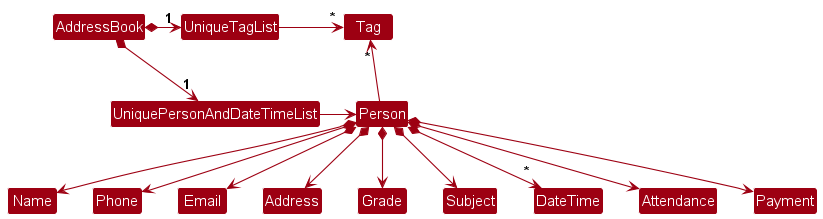

The diagram above was rendered by PlantUML. Its source (embedded in the PNG):
@startuml
!include style.puml
skinparam arrowThickness 1.1
skinparam arrowColor MODEL_COLOR
skinparam classBackgroundColor MODEL_COLOR

AddressBook *-right-> "1" UniquePersonAndDateTimeList
AddressBook *-right-> "1" UniqueTagList
UniqueTagList -[hidden]down- UniquePersonAndDateTimeList
UniqueTagList -[hidden]down- UniquePersonAndDateTimeList

UniqueTagList -right-> "*" Tag
UniquePersonAndDateTimeList -right-> Person

Person -up-> "*" Tag

Person *--> Name
Person *--> Phone
Person *--> Email
Person *--> Address
Person *--> Grade
Person *--> Subject
Person *--> "*" DateTime
Person *--> Attendance
Person *--> Payment
@enduml